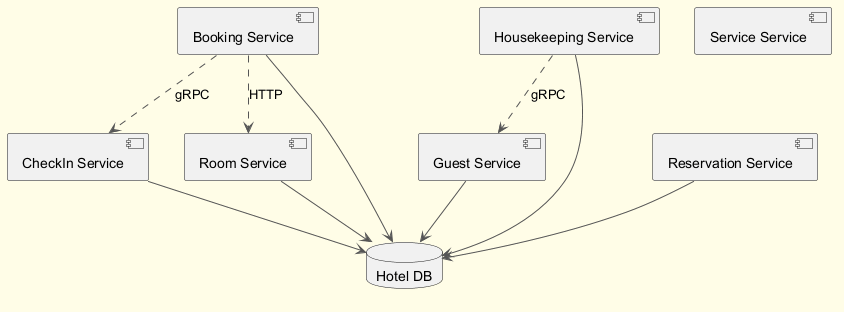

The diagram above was rendered by PlantUML. Its source (embedded in the PNG):
@startuml
skinparam backgroundColor #FFFDE7
skinparam classBackgroundColor #FFF9C4
skinparam classBorderColor #F57F17
skinparam ArrowColor #555555
component "CheckIn Service" as C_CheckInService
component "Room Service" as C_RoomService
component "Housekeeping Service" as C_HousekeepingService
component "Guest Service" as C_GuestService
component "Service Service" as C_ServiceService
component "Booking Service" as C_BookingService
component "Reservation Service" as C_ReservationService
database "Hotel DB" as DB_hotel
C_CheckInService --> DB_hotel
C_RoomService --> DB_hotel
C_HousekeepingService --> DB_hotel
C_GuestService --> DB_hotel
C_BookingService --> DB_hotel
C_ReservationService --> DB_hotel
C_BookingService ..> C_CheckInService : gRPC
C_BookingService ..> C_RoomService : HTTP
C_HousekeepingService ..> C_GuestService : gRPC
@enduml